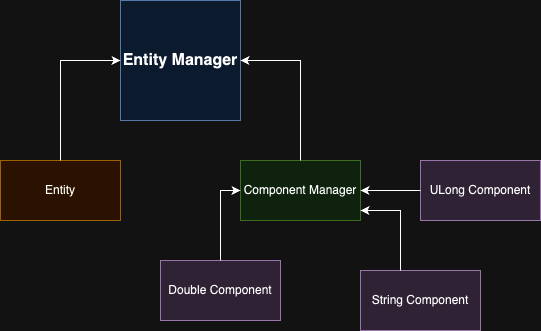

The diagram above was exported from draw.io. Its source (the exported page's mxGraphModel, read from the mxfile embedded in the PNG):
<mxGraphModel dx="775" dy="726" grid="1" gridSize="10" guides="1" tooltips="1" connect="1" arrows="1" fold="1" page="1" pageScale="1" pageWidth="827" pageHeight="1169" math="0" shadow="0">
  <root>
    <mxCell id="0" />
    <mxCell id="1" parent="0" />
    <mxCell id="B94muXQxHyNSIGW6dNki-1" value="&lt;span style=&quot;font-size: 16px;&quot;&gt;&lt;b&gt;Entity Manager&lt;/b&gt;&lt;/span&gt;" style="whiteSpace=wrap;html=1;aspect=fixed;fillColor=#dae8fc;strokeColor=#6c8ebf;" vertex="1" parent="1">
      <mxGeometry x="360" y="40" width="120" height="120" as="geometry" />
    </mxCell>
    <mxCell id="B94muXQxHyNSIGW6dNki-11" value="Entity" style="rounded=0;whiteSpace=wrap;html=1;fillColor=#ffe6cc;strokeColor=#d79b00;" vertex="1" parent="1">
      <mxGeometry x="240" y="200" width="120" height="60" as="geometry" />
    </mxCell>
    <mxCell id="B94muXQxHyNSIGW6dNki-12" value="Component Manager" style="rounded=0;whiteSpace=wrap;html=1;fillColor=#d5e8d4;strokeColor=#82b366;" vertex="1" parent="1">
      <mxGeometry x="480" y="200" width="120" height="60" as="geometry" />
    </mxCell>
    <mxCell id="B94muXQxHyNSIGW6dNki-13" value="Double Component" style="rounded=0;whiteSpace=wrap;html=1;fillColor=#e1d5e7;strokeColor=#9673a6;" vertex="1" parent="1">
      <mxGeometry x="400" y="300" width="120" height="60" as="geometry" />
    </mxCell>
    <mxCell id="B94muXQxHyNSIGW6dNki-14" value="String Component" style="rounded=0;whiteSpace=wrap;html=1;fillColor=#e1d5e7;strokeColor=#9673a6;" vertex="1" parent="1">
      <mxGeometry x="600" y="310" width="120" height="60" as="geometry" />
    </mxCell>
    <mxCell id="B94muXQxHyNSIGW6dNki-15" value="ULong Component" style="rounded=0;whiteSpace=wrap;html=1;fillColor=#e1d5e7;strokeColor=#9673a6;" vertex="1" parent="1">
      <mxGeometry x="660" y="200" width="120" height="60" as="geometry" />
    </mxCell>
    <mxCell id="B94muXQxHyNSIGW6dNki-16" value="" style="endArrow=classic;html=1;rounded=0;exitX=0.5;exitY=0;exitDx=0;exitDy=0;entryX=0;entryY=0.5;entryDx=0;entryDy=0;" edge="1" parent="1" source="B94muXQxHyNSIGW6dNki-13" target="B94muXQxHyNSIGW6dNki-12">
      <mxGeometry width="50" height="50" relative="1" as="geometry">
        <mxPoint x="440" y="290" as="sourcePoint" />
        <mxPoint x="490" y="240" as="targetPoint" />
        <Array as="points">
          <mxPoint x="460" y="230" />
        </Array>
      </mxGeometry>
    </mxCell>
    <mxCell id="B94muXQxHyNSIGW6dNki-17" value="" style="endArrow=classic;html=1;rounded=0;exitX=0.333;exitY=0;exitDx=0;exitDy=0;exitPerimeter=0;" edge="1" parent="1" source="B94muXQxHyNSIGW6dNki-14">
      <mxGeometry width="50" height="50" relative="1" as="geometry">
        <mxPoint x="440" y="290" as="sourcePoint" />
        <mxPoint x="600" y="250" as="targetPoint" />
        <Array as="points">
          <mxPoint x="640" y="250" />
        </Array>
      </mxGeometry>
    </mxCell>
    <mxCell id="B94muXQxHyNSIGW6dNki-18" value="" style="endArrow=classic;html=1;rounded=0;entryX=1;entryY=0.5;entryDx=0;entryDy=0;exitX=0;exitY=0.5;exitDx=0;exitDy=0;" edge="1" parent="1" source="B94muXQxHyNSIGW6dNki-15" target="B94muXQxHyNSIGW6dNki-12">
      <mxGeometry width="50" height="50" relative="1" as="geometry">
        <mxPoint x="440" y="290" as="sourcePoint" />
        <mxPoint x="490" y="240" as="targetPoint" />
      </mxGeometry>
    </mxCell>
    <mxCell id="B94muXQxHyNSIGW6dNki-19" value="" style="endArrow=classic;html=1;rounded=0;exitX=0.5;exitY=0;exitDx=0;exitDy=0;entryX=0;entryY=0.5;entryDx=0;entryDy=0;" edge="1" parent="1" source="B94muXQxHyNSIGW6dNki-11" target="B94muXQxHyNSIGW6dNki-1">
      <mxGeometry width="50" height="50" relative="1" as="geometry">
        <mxPoint x="440" y="290" as="sourcePoint" />
        <mxPoint x="490" y="240" as="targetPoint" />
        <Array as="points">
          <mxPoint x="300" y="100" />
        </Array>
      </mxGeometry>
    </mxCell>
    <mxCell id="B94muXQxHyNSIGW6dNki-20" value="" style="endArrow=classic;html=1;rounded=0;entryX=1;entryY=0.5;entryDx=0;entryDy=0;exitX=0.5;exitY=0;exitDx=0;exitDy=0;" edge="1" parent="1" source="B94muXQxHyNSIGW6dNki-12" target="B94muXQxHyNSIGW6dNki-1">
      <mxGeometry width="50" height="50" relative="1" as="geometry">
        <mxPoint x="440" y="290" as="sourcePoint" />
        <mxPoint x="490" y="240" as="targetPoint" />
        <Array as="points">
          <mxPoint x="540" y="100" />
        </Array>
      </mxGeometry>
    </mxCell>
  </root>
</mxGraphModel>